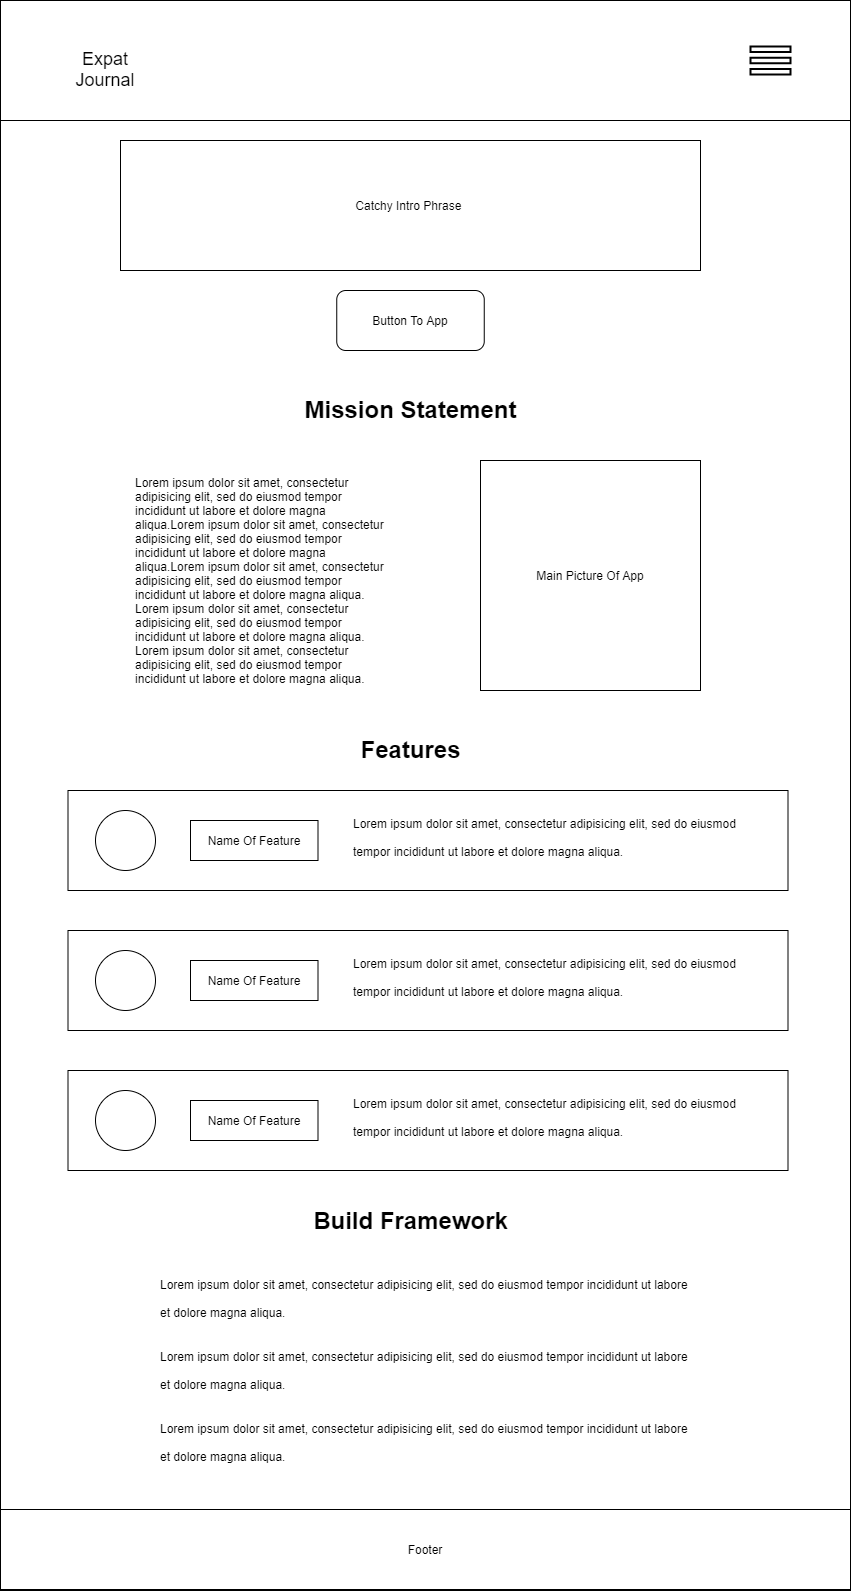

The diagram above was exported from draw.io. Its source (the exported page's mxGraphModel, read from the mxfile embedded in the PNG):
<mxGraphModel dx="1038" dy="580" grid="1" gridSize="10" guides="1" tooltips="1" connect="1" arrows="1" fold="1" page="1" pageScale="1" pageWidth="850" pageHeight="1100" math="0" shadow="0">
  <root>
    <mxCell id="0" />
    <mxCell id="1" parent="0" />
    <mxCell id="U06rRpPUpSMu7PqMNsHK-23" value="" style="rounded=0;whiteSpace=wrap;html=1;strokeColor=#000000;" parent="1" vertex="1">
      <mxGeometry width="850" height="1590" as="geometry" />
    </mxCell>
    <mxCell id="SID3sobXsyoOcp_PmTZd-4" value="" style="rounded=0;whiteSpace=wrap;html=1;" vertex="1" parent="1">
      <mxGeometry x="67.5" y="790" width="720" height="100" as="geometry" />
    </mxCell>
    <mxCell id="U06rRpPUpSMu7PqMNsHK-22" value="" style="rounded=0;whiteSpace=wrap;html=1;" parent="1" vertex="1">
      <mxGeometry width="850" height="120" as="geometry" />
    </mxCell>
    <mxCell id="U06rRpPUpSMu7PqMNsHK-3" value="&lt;font style=&quot;font-size: 18px&quot;&gt;Expat&lt;br&gt;Journal&lt;/font&gt;" style="text;html=1;strokeColor=none;fillColor=none;align=center;verticalAlign=middle;whiteSpace=wrap;rounded=0;" parent="1" vertex="1">
      <mxGeometry x="60" y="29" width="90" height="80" as="geometry" />
    </mxCell>
    <mxCell id="U06rRpPUpSMu7PqMNsHK-9" value="Catchy Intro Phrase&amp;nbsp;" style="rounded=0;whiteSpace=wrap;html=1;" parent="1" vertex="1">
      <mxGeometry x="120" y="140" width="580" height="130" as="geometry" />
    </mxCell>
    <mxCell id="U06rRpPUpSMu7PqMNsHK-10" value="Button To App" style="rounded=1;whiteSpace=wrap;html=1;" parent="1" vertex="1">
      <mxGeometry x="336.25" y="290" width="147.5" height="60" as="geometry" />
    </mxCell>
    <mxCell id="U06rRpPUpSMu7PqMNsHK-11" value="Main Picture Of App" style="rounded=0;whiteSpace=wrap;html=1;" parent="1" vertex="1">
      <mxGeometry x="480" y="460" width="220" height="230" as="geometry" />
    </mxCell>
    <mxCell id="U06rRpPUpSMu7PqMNsHK-12" value="&lt;h1&gt;&lt;/h1&gt;Lorem ipsum dolor sit amet, consectetur adipisicing elit, sed do eiusmod tempor incididunt ut labore et dolore magna aliqua.Lorem ipsum dolor sit amet, consectetur adipisicing elit, sed do eiusmod tempor incididunt ut labore et dolore magna aliqua.Lorem ipsum dolor sit amet, consectetur adipisicing elit, sed do eiusmod tempor incididunt ut labore et dolore magna aliqua.&lt;br&gt;Lorem ipsum dolor sit amet, consectetur adipisicing elit, sed do eiusmod tempor incididunt ut labore et dolore magna aliqua.&lt;br&gt;Lorem ipsum dolor sit amet, consectetur adipisicing elit, sed do eiusmod tempor incididunt ut labore et dolore magna aliqua.&amp;nbsp;" style="text;html=1;strokeColor=none;fillColor=none;spacing=5;spacingTop=-20;whiteSpace=wrap;overflow=hidden;rounded=0;" parent="1" vertex="1">
      <mxGeometry x="130" y="470" width="260" height="230" as="geometry" />
    </mxCell>
    <mxCell id="U06rRpPUpSMu7PqMNsHK-13" value="&lt;h1&gt;Mission Statement&lt;/h1&gt;" style="text;html=1;strokeColor=none;fillColor=none;spacing=5;spacingTop=-20;whiteSpace=wrap;overflow=hidden;rounded=0;align=center;" parent="1" vertex="1">
      <mxGeometry x="292.5" y="390" width="235" height="60" as="geometry" />
    </mxCell>
    <mxCell id="U06rRpPUpSMu7PqMNsHK-15" value="&lt;h1&gt;Features&lt;/h1&gt;" style="text;html=1;strokeColor=none;fillColor=none;spacing=5;spacingTop=-20;whiteSpace=wrap;overflow=hidden;rounded=0;align=center;" parent="1" vertex="1">
      <mxGeometry x="292.5" y="730" width="235" height="60" as="geometry" />
    </mxCell>
    <mxCell id="U06rRpPUpSMu7PqMNsHK-18" value="&lt;h1&gt;Build Framework&lt;/h1&gt;" style="text;html=1;strokeColor=none;fillColor=none;spacing=5;spacingTop=-20;whiteSpace=wrap;overflow=hidden;rounded=0;align=center;" parent="1" vertex="1">
      <mxGeometry x="292.5" y="1201" width="235" height="60" as="geometry" />
    </mxCell>
    <mxCell id="U06rRpPUpSMu7PqMNsHK-19" value="&lt;h1&gt;&lt;span style=&quot;font-size: 12px ; font-weight: normal&quot;&gt;Lorem ipsum dolor sit amet, consectetur adipisicing elit, sed do eiusmod tempor incididunt ut labore et dolore magna aliqua.&lt;/span&gt;&lt;br&gt;&lt;/h1&gt;&lt;div&gt;&lt;h1&gt;&lt;span style=&quot;font-size: 12px ; font-weight: normal&quot;&gt;Lorem ipsum dolor sit amet, consectetur adipisicing elit, sed do eiusmod tempor incididunt ut labore et dolore magna aliqua.&lt;/span&gt;&lt;/h1&gt;&lt;/div&gt;&lt;div&gt;&lt;h1&gt;&lt;span style=&quot;font-size: 12px ; font-weight: normal&quot;&gt;Lorem ipsum dolor sit amet, consectetur adipisicing elit, sed do eiusmod tempor incididunt ut labore et dolore magna aliqua.&lt;/span&gt;&lt;br&gt;&lt;/h1&gt;&lt;/div&gt;&lt;div&gt;&lt;span style=&quot;font-size: 12px ; font-weight: normal&quot;&gt;&lt;br&gt;&lt;/span&gt;&lt;/div&gt;&lt;div&gt;&lt;span style=&quot;font-size: 12px ; font-weight: normal&quot;&gt;&lt;br&gt;&lt;/span&gt;&lt;/div&gt;" style="text;html=1;strokeColor=none;fillColor=none;spacing=5;spacingTop=-20;whiteSpace=wrap;overflow=hidden;rounded=0;" parent="1" vertex="1">
      <mxGeometry x="155" y="1261" width="545" height="220" as="geometry" />
    </mxCell>
    <mxCell id="U06rRpPUpSMu7PqMNsHK-20" value="Footer" style="rounded=0;whiteSpace=wrap;html=1;" parent="1" vertex="1">
      <mxGeometry y="1509" width="850" height="80" as="geometry" />
    </mxCell>
    <mxCell id="U06rRpPUpSMu7PqMNsHK-30" value="" style="ellipse;whiteSpace=wrap;html=1;aspect=fixed;" parent="1" vertex="1">
      <mxGeometry x="95" y="810" width="60" height="60" as="geometry" />
    </mxCell>
    <mxCell id="U06rRpPUpSMu7PqMNsHK-31" value="Name Of Feature" style="rounded=0;whiteSpace=wrap;html=1;" parent="1" vertex="1">
      <mxGeometry x="190" y="820" width="127.5" height="40" as="geometry" />
    </mxCell>
    <mxCell id="U06rRpPUpSMu7PqMNsHK-32" value="&lt;h1&gt;&lt;span style=&quot;font-size: 12px ; font-weight: normal&quot;&gt;Lorem ipsum dolor sit amet, consectetur adipisicing elit, sed do eiusmod tempor incididunt ut labore et dolore magna aliqua.&lt;/span&gt;&lt;br&gt;&lt;/h1&gt;" style="text;html=1;strokeColor=none;fillColor=none;spacing=5;spacingTop=-20;whiteSpace=wrap;overflow=hidden;rounded=0;" parent="1" vertex="1">
      <mxGeometry x="347.5" y="800" width="402.5" height="90" as="geometry" />
    </mxCell>
    <mxCell id="SID3sobXsyoOcp_PmTZd-1" value="" style="html=1;verticalLabelPosition=bottom;align=center;labelBackgroundColor=#ffffff;verticalAlign=top;strokeWidth=2;shadow=0;dashed=0;shape=mxgraph.ios7.icons.options;pointerEvents=1" vertex="1" parent="1">
      <mxGeometry x="750" y="46" width="40" height="28" as="geometry" />
    </mxCell>
    <mxCell id="SID3sobXsyoOcp_PmTZd-7" value="" style="rounded=0;whiteSpace=wrap;html=1;" vertex="1" parent="1">
      <mxGeometry x="67.5" y="930" width="720" height="100" as="geometry" />
    </mxCell>
    <mxCell id="SID3sobXsyoOcp_PmTZd-8" value="" style="ellipse;whiteSpace=wrap;html=1;aspect=fixed;" vertex="1" parent="1">
      <mxGeometry x="95" y="950" width="60" height="60" as="geometry" />
    </mxCell>
    <mxCell id="SID3sobXsyoOcp_PmTZd-9" value="Name Of Feature" style="rounded=0;whiteSpace=wrap;html=1;" vertex="1" parent="1">
      <mxGeometry x="190" y="960" width="127.5" height="40" as="geometry" />
    </mxCell>
    <mxCell id="SID3sobXsyoOcp_PmTZd-10" value="&lt;h1&gt;&lt;span style=&quot;font-size: 12px ; font-weight: normal&quot;&gt;Lorem ipsum dolor sit amet, consectetur adipisicing elit, sed do eiusmod tempor incididunt ut labore et dolore magna aliqua.&lt;/span&gt;&lt;br&gt;&lt;/h1&gt;" style="text;html=1;strokeColor=none;fillColor=none;spacing=5;spacingTop=-20;whiteSpace=wrap;overflow=hidden;rounded=0;" vertex="1" parent="1">
      <mxGeometry x="347.5" y="940" width="402.5" height="90" as="geometry" />
    </mxCell>
    <mxCell id="SID3sobXsyoOcp_PmTZd-11" value="" style="rounded=0;whiteSpace=wrap;html=1;" vertex="1" parent="1">
      <mxGeometry x="67.5" y="1070" width="720" height="100" as="geometry" />
    </mxCell>
    <mxCell id="SID3sobXsyoOcp_PmTZd-12" value="" style="ellipse;whiteSpace=wrap;html=1;aspect=fixed;" vertex="1" parent="1">
      <mxGeometry x="95" y="1090" width="60" height="60" as="geometry" />
    </mxCell>
    <mxCell id="SID3sobXsyoOcp_PmTZd-13" value="Name Of Feature" style="rounded=0;whiteSpace=wrap;html=1;" vertex="1" parent="1">
      <mxGeometry x="190" y="1100" width="127.5" height="40" as="geometry" />
    </mxCell>
    <mxCell id="SID3sobXsyoOcp_PmTZd-14" value="&lt;h1&gt;&lt;span style=&quot;font-size: 12px ; font-weight: normal&quot;&gt;Lorem ipsum dolor sit amet, consectetur adipisicing elit, sed do eiusmod tempor incididunt ut labore et dolore magna aliqua.&lt;/span&gt;&lt;br&gt;&lt;/h1&gt;" style="text;html=1;strokeColor=none;fillColor=none;spacing=5;spacingTop=-20;whiteSpace=wrap;overflow=hidden;rounded=0;" vertex="1" parent="1">
      <mxGeometry x="347.5" y="1080" width="402.5" height="90" as="geometry" />
    </mxCell>
  </root>
</mxGraphModel>